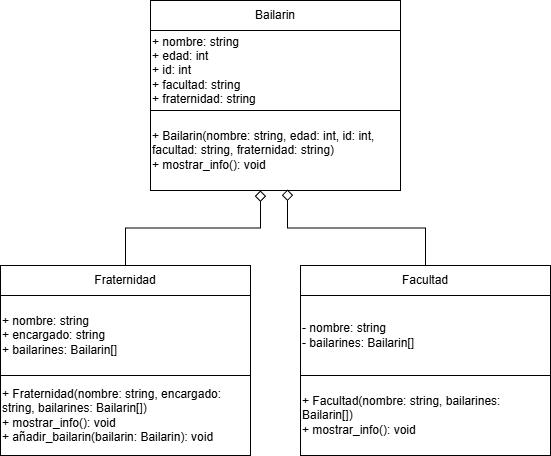

The diagram above was exported from draw.io. Its source (the exported page's mxGraphModel, read from the mxfile embedded in the PNG):
<mxGraphModel dx="1426" dy="743" grid="1" gridSize="10" guides="1" tooltips="1" connect="1" arrows="1" fold="1" page="1" pageScale="1" pageWidth="827" pageHeight="1169" math="0" shadow="0">
  <root>
    <mxCell id="0" />
    <mxCell id="1" parent="0" />
    <mxCell id="dJai3_qUOgkSEf-fBWuq-1" value="Bailarin" style="rounded=0;whiteSpace=wrap;html=1;" vertex="1" parent="1">
      <mxGeometry x="330" y="320" width="250" height="30" as="geometry" />
    </mxCell>
    <mxCell id="dJai3_qUOgkSEf-fBWuq-2" value="&lt;div&gt;&lt;div&gt;&lt;div&gt;&lt;div&gt;&lt;div&gt;+ nombre: string&lt;/div&gt;&lt;div&gt;+ edad: int&lt;/div&gt;&lt;div&gt;+ id: int&lt;/div&gt;&lt;div&gt;+ facultad: string&lt;/div&gt;&lt;div&gt;+ fraternidad: string&lt;/div&gt;&lt;/div&gt;&lt;/div&gt;&lt;/div&gt;&lt;/div&gt;" style="rounded=0;whiteSpace=wrap;html=1;align=left;" vertex="1" parent="1">
      <mxGeometry x="330" y="350" width="250" height="80" as="geometry" />
    </mxCell>
    <mxCell id="dJai3_qUOgkSEf-fBWuq-3" value="&lt;div&gt;+ Bailarin(nombre: string, edad: int, id: int, facultad: string, fraternidad: string)&lt;/div&gt;&lt;div&gt;+ mostrar_info(): void&lt;/div&gt;" style="rounded=0;whiteSpace=wrap;html=1;align=left;" vertex="1" parent="1">
      <mxGeometry x="330" y="430" width="250" height="80" as="geometry" />
    </mxCell>
    <mxCell id="dJai3_qUOgkSEf-fBWuq-4" value="Fraternidad" style="rounded=0;whiteSpace=wrap;html=1;" vertex="1" parent="1">
      <mxGeometry x="180" y="585" width="250" height="30" as="geometry" />
    </mxCell>
    <mxCell id="dJai3_qUOgkSEf-fBWuq-5" value="&lt;div&gt;+ nombre: string&lt;/div&gt;&lt;div&gt;+ encargado: string&lt;/div&gt;&lt;div&gt;+ bailarines: Bailarin[]&lt;/div&gt;" style="rounded=0;whiteSpace=wrap;html=1;align=left;" vertex="1" parent="1">
      <mxGeometry x="180" y="615" width="250" height="80" as="geometry" />
    </mxCell>
    <mxCell id="dJai3_qUOgkSEf-fBWuq-6" value="&lt;div&gt;+ Fraternidad(nombre: string, encargado: string, bailarines: Bailarin[])&lt;/div&gt;&lt;div&gt;+ mostrar_info(): void&lt;/div&gt;&lt;div&gt;+ añadir_bailarin(bailarin: Bailarin): void&lt;/div&gt;" style="rounded=0;whiteSpace=wrap;html=1;align=left;" vertex="1" parent="1">
      <mxGeometry x="180" y="695" width="250" height="80" as="geometry" />
    </mxCell>
    <mxCell id="dJai3_qUOgkSEf-fBWuq-7" value="Facultad" style="rounded=0;whiteSpace=wrap;html=1;" vertex="1" parent="1">
      <mxGeometry x="480" y="585" width="250" height="30" as="geometry" />
    </mxCell>
    <mxCell id="dJai3_qUOgkSEf-fBWuq-8" value="- nombre: string&#10;- bailarines: Bailarin[]" style="rounded=0;whiteSpace=wrap;html=1;align=left;" vertex="1" parent="1">
      <mxGeometry x="480" y="615" width="250" height="80" as="geometry" />
    </mxCell>
    <mxCell id="dJai3_qUOgkSEf-fBWuq-9" value="&lt;div&gt;+ Facultad(nombre: string, bailarines: Bailarin[])&lt;/div&gt;&lt;div&gt;+ mostrar_info(): void&lt;/div&gt;" style="rounded=0;whiteSpace=wrap;html=1;align=left;" vertex="1" parent="1">
      <mxGeometry x="480" y="695" width="250" height="80" as="geometry" />
    </mxCell>
    <mxCell id="dJai3_qUOgkSEf-fBWuq-10" style="edgeStyle=orthogonalEdgeStyle;rounded=0;orthogonalLoop=1;jettySize=auto;html=1;entryX=0.548;entryY=0.988;entryDx=0;entryDy=0;entryPerimeter=0;endArrow=diamond;endFill=0;endSize=9;" edge="1" parent="1" source="dJai3_qUOgkSEf-fBWuq-7" target="dJai3_qUOgkSEf-fBWuq-3">
      <mxGeometry relative="1" as="geometry" />
    </mxCell>
    <mxCell id="dJai3_qUOgkSEf-fBWuq-11" style="edgeStyle=orthogonalEdgeStyle;rounded=0;orthogonalLoop=1;jettySize=auto;html=1;entryX=0.44;entryY=1;entryDx=0;entryDy=0;entryPerimeter=0;endArrow=diamond;endFill=0;endSize=9;" edge="1" parent="1" source="dJai3_qUOgkSEf-fBWuq-4" target="dJai3_qUOgkSEf-fBWuq-3">
      <mxGeometry relative="1" as="geometry" />
    </mxCell>
  </root>
</mxGraphModel>